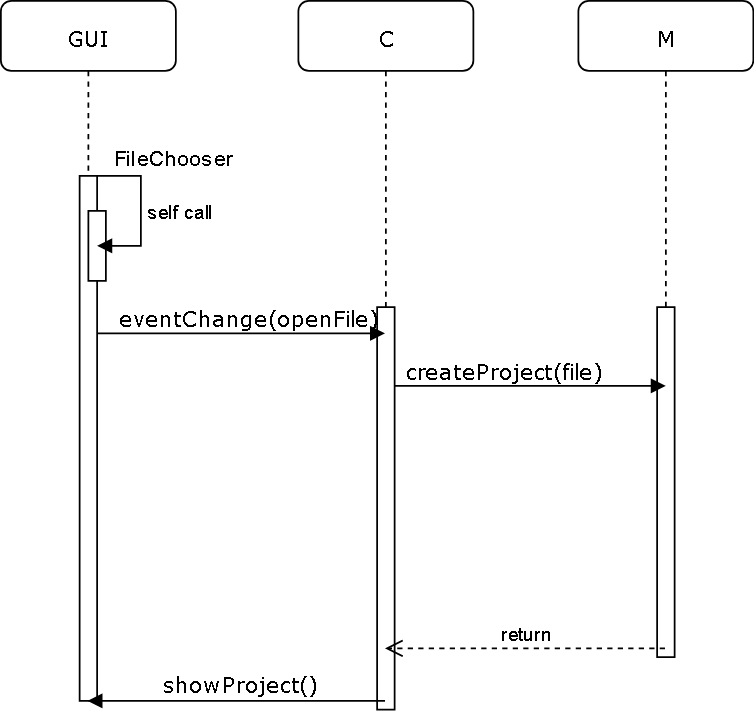

The diagram above was exported from draw.io. Its source (the exported page's mxGraphModel, read from the mxfile embedded in the PNG):
<mxGraphModel dx="1074" dy="578" grid="1" gridSize="10" guides="1" tooltips="1" connect="1" arrows="1" fold="1" page="1" pageScale="1" pageWidth="1100" pageHeight="850" background="#ffffff" math="0" shadow="0">
  <root>
    <mxCell id="0" />
    <mxCell id="1" parent="0" />
    <mxCell id="7baba1c4bc27f4b0-2" value="C" style="shape=umlLifeline;perimeter=lifelinePerimeter;whiteSpace=wrap;html=1;container=1;collapsible=0;recursiveResize=0;outlineConnect=0;rounded=1;shadow=0;comic=0;labelBackgroundColor=none;strokeColor=#000000;strokeWidth=1;fillColor=#FFFFFF;fontFamily=Verdana;fontSize=12;fontColor=#000000;align=center;" parent="1" vertex="1">
      <mxGeometry x="270" y="80" width="100" height="400" as="geometry" />
    </mxCell>
    <mxCell id="7baba1c4bc27f4b0-10" value="" style="html=1;points=[];perimeter=orthogonalPerimeter;rounded=0;shadow=0;comic=0;labelBackgroundColor=none;strokeColor=#000000;strokeWidth=1;fillColor=#FFFFFF;fontFamily=Verdana;fontSize=12;fontColor=#000000;align=center;" parent="7baba1c4bc27f4b0-2" vertex="1">
      <mxGeometry x="45" y="175" width="10" height="230" as="geometry" />
    </mxCell>
    <mxCell id="7baba1c4bc27f4b0-3" value="M" style="shape=umlLifeline;perimeter=lifelinePerimeter;whiteSpace=wrap;html=1;container=1;collapsible=0;recursiveResize=0;outlineConnect=0;rounded=1;shadow=0;comic=0;labelBackgroundColor=none;strokeColor=#000000;strokeWidth=1;fillColor=#FFFFFF;fontFamily=Verdana;fontSize=12;fontColor=#000000;align=center;" parent="1" vertex="1">
      <mxGeometry x="430" y="80" width="100" height="370" as="geometry" />
    </mxCell>
    <mxCell id="7baba1c4bc27f4b0-13" value="" style="html=1;points=[];perimeter=orthogonalPerimeter;rounded=0;shadow=0;comic=0;labelBackgroundColor=none;strokeColor=#000000;strokeWidth=1;fillColor=#FFFFFF;fontFamily=Verdana;fontSize=12;fontColor=#000000;align=center;" parent="7baba1c4bc27f4b0-3" vertex="1">
      <mxGeometry x="45" y="175" width="10" height="200" as="geometry" />
    </mxCell>
    <mxCell id="7baba1c4bc27f4b0-8" value="GUI" style="shape=umlLifeline;perimeter=lifelinePerimeter;whiteSpace=wrap;html=1;container=1;collapsible=0;recursiveResize=0;outlineConnect=0;rounded=1;shadow=0;comic=0;labelBackgroundColor=none;strokeColor=#000000;strokeWidth=1;fillColor=#FFFFFF;fontFamily=Verdana;fontSize=12;fontColor=#000000;align=center;" parent="1" vertex="1">
      <mxGeometry x="100" y="80" width="100" height="400" as="geometry" />
    </mxCell>
    <mxCell id="7baba1c4bc27f4b0-9" value="" style="html=1;points=[];perimeter=orthogonalPerimeter;rounded=0;shadow=0;comic=0;labelBackgroundColor=none;strokeColor=#000000;strokeWidth=1;fillColor=#FFFFFF;fontFamily=Verdana;fontSize=12;fontColor=#000000;align=center;" parent="7baba1c4bc27f4b0-8" vertex="1">
      <mxGeometry x="45" y="100" width="10" height="300" as="geometry" />
    </mxCell>
    <mxCell id="tPYVTkrZsNxnoHZ3R1Nm-1" value="" style="html=1;points=[];perimeter=orthogonalPerimeter;" parent="7baba1c4bc27f4b0-8" vertex="1">
      <mxGeometry x="50" y="120" width="10" height="40" as="geometry" />
    </mxCell>
    <mxCell id="tPYVTkrZsNxnoHZ3R1Nm-2" value="self call" style="edgeStyle=orthogonalEdgeStyle;html=1;align=left;spacingLeft=2;endArrow=block;rounded=0;" parent="7baba1c4bc27f4b0-8" edge="1">
      <mxGeometry relative="1" as="geometry">
        <mxPoint x="55" y="100" as="sourcePoint" />
        <Array as="points">
          <mxPoint x="80" y="100" />
          <mxPoint x="80" y="140" />
          <mxPoint x="60" y="140" />
        </Array>
        <mxPoint x="55" y="140" as="targetPoint" />
      </mxGeometry>
    </mxCell>
    <mxCell id="7baba1c4bc27f4b0-11" value="eventChange(openFile)" style="html=1;verticalAlign=bottom;endArrow=block;labelBackgroundColor=none;fontFamily=Verdana;fontSize=12;edgeStyle=elbowEdgeStyle;elbow=vertical;" parent="1" source="7baba1c4bc27f4b0-9" target="7baba1c4bc27f4b0-2" edge="1">
      <mxGeometry relative="1" as="geometry">
        <mxPoint x="220" y="190" as="sourcePoint" />
        <mxPoint x="280" y="400" as="targetPoint" />
        <Array as="points">
          <mxPoint x="260" y="270" />
          <mxPoint x="270" y="350" />
          <mxPoint x="270" y="476" />
        </Array>
      </mxGeometry>
    </mxCell>
    <mxCell id="7baba1c4bc27f4b0-14" value="createProject(file)" style="html=1;verticalAlign=bottom;endArrow=block;labelBackgroundColor=none;fontFamily=Verdana;fontSize=12;edgeStyle=elbowEdgeStyle;elbow=vertical;" parent="1" source="7baba1c4bc27f4b0-10" edge="1">
      <mxGeometry x="-0.2308" relative="1" as="geometry">
        <mxPoint x="370" y="200" as="sourcePoint" />
        <mxPoint x="480" y="300" as="targetPoint" />
        <mxPoint as="offset" />
      </mxGeometry>
    </mxCell>
    <mxCell id="tPYVTkrZsNxnoHZ3R1Nm-4" value="FileChooser" style="text;html=1;strokeColor=none;fillColor=none;align=center;verticalAlign=middle;whiteSpace=wrap;rounded=0;" parent="1" vertex="1">
      <mxGeometry x="162.5" y="160" width="70" height="20" as="geometry" />
    </mxCell>
    <mxCell id="tPYVTkrZsNxnoHZ3R1Nm-6" value="return" style="html=1;verticalAlign=bottom;endArrow=open;dashed=1;endSize=8;" parent="1" source="7baba1c4bc27f4b0-3" target="7baba1c4bc27f4b0-2" edge="1">
      <mxGeometry relative="1" as="geometry">
        <mxPoint x="440" y="425" as="sourcePoint" />
        <mxPoint x="360" y="425" as="targetPoint" />
        <Array as="points">
          <mxPoint x="460" y="450" />
        </Array>
      </mxGeometry>
    </mxCell>
    <mxCell id="tPYVTkrZsNxnoHZ3R1Nm-7" value="&lt;font face=&quot;Verdana&quot;&gt;&lt;span style=&quot;font-size: 12px&quot;&gt;showProject()&lt;/span&gt;&lt;/font&gt;" style="html=1;verticalAlign=bottom;endArrow=block;" parent="1" source="7baba1c4bc27f4b0-2" target="7baba1c4bc27f4b0-8" edge="1">
      <mxGeometry width="80" relative="1" as="geometry">
        <mxPoint x="100" y="530" as="sourcePoint" />
        <mxPoint x="180" y="530" as="targetPoint" />
        <Array as="points">
          <mxPoint x="270" y="480" />
        </Array>
      </mxGeometry>
    </mxCell>
  </root>
</mxGraphModel>